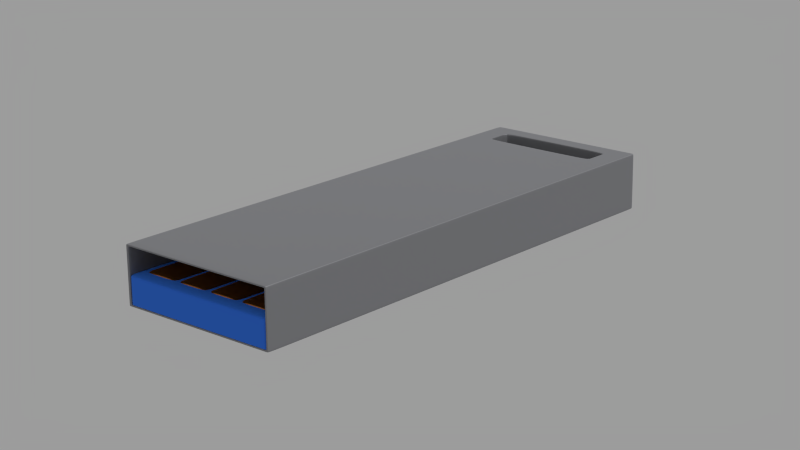 # Source: pendrak.blend  (saved by Blender 2.76.0; exported with 4.5.12 LTS)
import bpy
from mathutils import Matrix  # noqa: F401  (used for matrix-valued properties, if any)

bpy.ops.wm.read_factory_settings(use_empty=True)
scene = bpy.context.scene
scene.name = 'Scene'

# ---- collections
col_collection_1 = bpy.data.collections.new('Collection 1'); scene.collection.children.link(col_collection_1)

# ---- materials (node trees are filled in below, after node groups)
mat_rubber = bpy.data.materials.new('Rubber')
mat_rubber.alpha_threshold = 0.0
mat_rubber.roughness = 0.5
mat_copper = bpy.data.materials.new('Copper')
mat_copper.alpha_threshold = 0.0
mat_copper.roughness = 0.5
mat_metal = bpy.data.materials.new('Metal')
mat_metal.alpha_threshold = 0.0
mat_metal.roughness = 0.5
mat_metal.line_color = (0.0, 0.0, 0.0, 1.0)

# ---- material node trees
mat_rubber.use_nodes = True; mat_rubber.node_tree.nodes.clear()
_N = mat_rubber.node_tree.nodes; _L = mat_rubber.node_tree.links
n0 = _N.new('ShaderNodeOutputMaterial'); n0.name = 'Material Output'; n0.location = (300, 300)
n1 = _N.new('ShaderNodeBsdfDiffuse'); n1.name = 'Diffuse BSDF'; n1.location = (-35, 257)
n1.inputs[0].default_value = (0.05448, 0.2346, 0.9047, 1.0)
n1.inputs[1].default_value = 2.0
_L.new(n1.outputs[0], n0.inputs[0])
n0.is_active_output = True
mat_copper.use_nodes = True; mat_copper.node_tree.nodes.clear()
_N = mat_copper.node_tree.nodes; _L = mat_copper.node_tree.links
n0 = _N.new('ShaderNodeOutputMaterial'); n0.name = 'Material Output'; n0.location = (346, 300)
n1 = _N.new('ShaderNodeBsdfDiffuse'); n1.name = 'Diffuse BSDF'; n1.location = (-119, 236)
n1.inputs[0].default_value = (0.4793, 0.1714, 0.0331, 1.0)
n1.inputs[1].default_value = 0.1
n2 = _N.new('ShaderNodeBsdfAnisotropic'); n2.name = 'Glossy BSDF'; n2.location = (-121, 388)
n2.distribution = 'GGX'
n2.inputs[0].default_value = (0.4793, 0.1714, 0.0331, 1.0)
n2.inputs[1].default_value = 0.3162
n3 = _N.new('ShaderNodeMixShader'); n3.name = 'Mix Shader'; n3.location = (126, 329)
n4 = _N.new('ShaderNodeFresnel'); n4.name = 'Fresnel'; n4.location = (-119, 502)
n4.inputs[0].default_value = 1.45
_L.new(n1.outputs[0], n3.inputs[2])
_L.new(n3.outputs[0], n0.inputs[0])
_L.new(n2.outputs[0], n3.inputs[1])
_L.new(n4.outputs[0], n3.inputs[0])
n0.is_active_output = True
mat_metal.use_nodes = True; mat_metal.node_tree.nodes.clear()
_N = mat_metal.node_tree.nodes; _L = mat_metal.node_tree.links
n0 = _N.new('ShaderNodeBsdfAnisotropic'); n0.name = 'Glossy BSDF'; n0.location = (-58, 367)
n0.distribution = 'GGX'
n0.inputs[0].default_value = (0.3916, 0.3968, 0.4179, 1.0)
n0.inputs[1].default_value = 0.7071
n1 = _N.new('ShaderNodeMixShader'); n1.name = 'Mix Shader'; n1.location = (207, 325)
n2 = _N.new('ShaderNodeOutputMaterial'); n2.name = 'Material Output'; n2.location = (397, 316)
n3 = _N.new('ShaderNodeFresnel'); n3.name = 'Fresnel'; n3.location = (-49, 470)
n3.inputs[0].default_value = 1.45
n4 = _N.new('ShaderNodeBsdfDiffuse'); n4.name = 'Diffuse BSDF'; n4.location = (-59, 208)
n4.inputs[0].default_value = (0.3916, 0.3968, 0.4179, 1.0)
n4.inputs[1].default_value = 0.1
_L.new(n4.outputs[0], n1.inputs[2])
_L.new(n0.outputs[0], n1.inputs[1])
_L.new(n1.outputs[0], n2.inputs[0])
_L.new(n3.outputs[0], n1.inputs[0])
n2.is_active_output = True

# ---- world
world_world = bpy.data.worlds.new('World'); scene.world = world_world
world_world.use_nodes = True; world_world.node_tree.nodes.clear()
_N = world_world.node_tree.nodes; _L = world_world.node_tree.links
n0 = _N.new('ShaderNodeOutputWorld'); n0.name = 'World Output'; n0.location = (300, 300)
n1 = _N.new('ShaderNodeBackground'); n1.name = 'Background'; n1.location = (10, 300)
n1.inputs[0].default_value = (0.3343, 0.3343, 0.3343, 1.0)
_L.new(n1.outputs[0], n0.inputs[0])
n0.is_active_output = True
world_world.color = (0.05088, 0.05088, 0.05088)
world_world.use_sun_shadow = False
world_world.sun_shadow_jitter_overblur = 0.0
world_world.cycles.sampling_method = 'MANUAL'
world_world.cycles.sample_map_resolution = 256

# ---- cameras
cam_camera = bpy.data.cameras.new('Camera')
cam_camera.clip_end = 100.0
cam_camera.lens = 72.0
cam_camera.sensor_width = 32.0
cam_camera.sensor_height = 18.0
cam_camera.ortho_scale = 7.314
cam_camera.dof.focus_distance = 0.0

# ---- lights
light_lamp = bpy.data.lights.new('Lamp', 'POINT')
light_lamp.transmission_factor = 0.0
light_lamp.cutoff_distance = 30.0
light_lamp.energy = 1000.0
light_lamp.shadow_buffer_clip_start = 1.001
light_lamp.shadow_soft_size = 0.1
light_lamp.shadow_maximum_resolution = 0.006
light_lamp.use_absolute_resolution = True
light_lamp.cycles.use_multiple_importance_sampling = False

# ---- meshes
me_cube_002 = bpy.data.meshes.new('Cube.002')
me_cube_002.from_pydata([(-0.03689, -0.0381, -0.03521), (0.03689, -0.0381, -0.03521), (-0.03689, -0.01738, -0.03521), (0.03689, -0.01738, -0.03521), (-0.03689, -0.0381, 0.0008553), (0.03689, -0.0381, 0.0008553), (-0.03689, -0.01738, 0.0008553), (0.03689, -0.01738, 0.0008553), (0.03689, -0.0361, -0.03521), (-0.03689, -0.0361, -0.03521), (0.03689, -0.0361, 0.0008553), (-0.03689, -0.0361, 0.0008553), (-0.0246, -0.0381, -0.03521), (0.0246, -0.0381, -0.03521), (-0.0246, -0.01738, -0.03521), (0.0246, -0.01738, -0.03521), (-0.0246, -0.0381, 0.0008553), (0.0246, -0.0381, 0.0008553), (-0.03375, -0.01738, 0.0008553), (0.03375, -0.01738, 0.0008553), (0.03375, -0.0361, 0.0008553), (-0.03375, -0.0361, 0.0008553), (-0.01158, -0.0381, -0.03521), (-0.01302, -0.0381, -0.03521), (0.0007226, -0.0381, -0.03521), (-0.0007226, -0.0381, -0.03521), (0.01302, -0.0381, -0.03521), (0.01158, -0.0381, -0.03521), (-0.01302, -0.01738, -0.03521), (-0.01158, -0.01738, -0.03521), (-0.0007226, -0.01738, -0.03521), (0.0007226, -0.01738, -0.03521), (0.01158, -0.01738, -0.03521), (0.01302, -0.01738, -0.03521), (-0.01302, -0.0381, 0.0008553), (-0.01158, -0.0381, 0.0008553), (-0.0007226, -0.0381, 0.0008553), (0.0007226, -0.0381, 0.0008553), (0.01158, -0.0381, 0.0008553), (0.01302, -0.0381, 0.0008553), (-0.01787, -0.01738, 0.0008553), (-0.01588, -0.01738, 0.0008553), (-0.0009916, -0.01738, 0.0008553), (0.0009916, -0.01738, 0.0008553), (0.01588, -0.01738, 0.0008553), (0.01787, -0.01738, 0.0008553), (0.01787, -0.0361, 0.0008553), (0.01588, -0.0361, 0.0008553), (0.0009916, -0.0361, 0.0008553), (-0.0009916, -0.0361, 0.0008553), (-0.01588, -0.0361, 0.0008553), (-0.01787, -0.0361, 0.0008553), (-0.03375, -0.0361, 0.002832), (-0.03375, -0.01738, 0.002832), (0.03375, -0.0361, 0.002832), (0.03375, -0.01738, 0.002832), (-0.01588, -0.0361, 0.002832), (-0.01588, -0.01738, 0.002832), (-0.01787, -0.01738, 0.002832), (-0.01787, -0.0361, 0.002832), (0.0009916, -0.0361, 0.002832), (0.0009916, -0.01738, 0.002832), (-0.0009916, -0.01738, 0.002832), (-0.0009916, -0.0361, 0.002832), (0.01787, -0.0361, 0.002832), (0.01787, -0.01738, 0.002832), (0.01588, -0.01738, 0.002832), (0.01588, -0.0361, 0.002832), (0.03689, -0.0381, -0.03521), (-0.03689, -0.0381, -0.03521), (0.03689, -0.01738, -0.03521), (-0.03689, -0.01738, -0.03521), (-0.03689, -0.0361, -0.03521), (0.03689, -0.0361, -0.03521), (0.0246, -0.01738, -0.03521), (-0.0246, -0.01738, -0.03521), (-0.0246, -0.0381, -0.03521), (0.0246, -0.0381, -0.03521), (0.01158, -0.01738, -0.03521), (0.01302, -0.01738, -0.03521), (-0.0007226, -0.01738, -0.03521), (0.0007226, -0.01738, -0.03521), (-0.01302, -0.01738, -0.03521), (-0.01158, -0.01738, -0.03521), (-0.01158, -0.0381, -0.03521), (-0.01302, -0.0381, -0.03521), (0.0007226, -0.0381, -0.03521), (-0.0007226, -0.0381, -0.03521), (0.01302, -0.0381, -0.03521), (0.01158, -0.0381, -0.03521), (0.03689, -0.0381, -0.001003), (0.03689, -0.01738, -0.001003), (-0.03689, -0.0361, -0.001003), (0.03689, -0.0361, -0.001003), (0.03328, -0.01738, -0.001003), (-0.03328, -0.01738, -0.001003), (-0.0246, -0.0381, -0.001003), (0.0246, -0.0381, -0.001003), (0.01566, -0.01738, -0.001003), (-0.0009777, -0.01738, -0.001003), (-0.01762, -0.01738, -0.001003), (-0.01158, -0.0381, -0.001003), (0.0007226, -0.0381, -0.001003), (0.01302, -0.0381, -0.001003), (-0.03689, -0.0381, -0.001003), (-0.03689, -0.01738, -0.001003), (0.01762, -0.01738, -0.001003), (0.0009777, -0.01738, -0.001003), (-0.01566, -0.01738, -0.001003), (-0.01302, -0.0381, -0.001003), (-0.0007226, -0.0381, -0.001003), (0.01158, -0.0381, -0.001003), (0.03671, -0.0381, -0.03521), (0.03671, -0.01738, -0.03521), (0.03671, -0.0381, 0.0008553), (0.03671, -0.01738, 0.0008553), (0.03671, -0.0361, 0.0008553), (0.03671, -0.01738, -0.03521), (0.03671, -0.0381, -0.03521), (0.03671, -0.01738, -0.001003), (0.03671, -0.0381, -0.001003), (-0.03601, -0.0361, 0.0008553), (-0.03601, -0.0381, -0.03521), (-0.03601, -0.01738, -0.03521), (-0.03601, -0.0381, 0.0008553), (-0.03601, -0.01738, 0.0008553), (-0.03601, -0.0381, -0.03521), (-0.03601, -0.01738, -0.03521), (-0.03601, -0.0381, -0.001003), (-0.03601, -0.01738, -0.001003), (0.03689, -0.01738, -0.03521), (0.03689, -0.01738, 0.0008553), (-0.03689, -0.01738, -0.03521), (-0.03689, -0.01738, 0.0008553), (-0.03375, -0.01738, 0.0008553), (0.03375, -0.01738, 0.0008553), (-0.01588, -0.01738, 0.0008553), (-0.01787, -0.01738, 0.0008553), (0.0009916, -0.01738, 0.0008553), (-0.0009916, -0.01738, 0.0008553), (0.01787, -0.01738, 0.0008553), (0.01588, -0.01738, 0.0008553), (-0.03375, -0.01738, 0.002832), (0.03375, -0.01738, 0.002832), (-0.01588, -0.01738, 0.002832), (-0.01787, -0.01738, 0.002832), (0.0009916, -0.01738, 0.002832), (-0.0009916, -0.01738, 0.002832), (0.01787, -0.01738, 0.002832), (0.01588, -0.01738, 0.002832), (-0.03689, -0.01738, -0.03521), (0.03689, -0.01738, -0.03521), (-0.03689, -0.01738, -0.001003), (0.03689, -0.01738, -0.001003), (0.03671, -0.01738, 0.0008553), (-0.03601, -0.01738, 0.0008553), (-0.03689, -0.03561, -0.03521), (-0.03689, -0.03561, 0.0008553), (-0.01787, -0.03561, 0.0008553), (-0.0009916, -0.03561, 0.0008553), (0.01588, -0.03561, 0.0008553), (-0.01787, -0.03561, 0.002832), (-0.0009916, -0.03561, 0.002832), (0.01588, -0.03561, 0.002832), (0.03689, -0.03561, -0.03521), (0.03689, -0.03561, -0.001003), (0.03689, -0.03561, -0.03521), (0.03689, -0.03561, 0.0008553), (-0.03375, -0.03561, 0.0008553), (0.03375, -0.03561, 0.0008553), (-0.01588, -0.03561, 0.0008553), (0.0009916, -0.03561, 0.0008553), (0.01787, -0.03561, 0.0008553), (-0.03375, -0.03561, 0.002832), (0.03375, -0.03561, 0.002832), (-0.01588, -0.03561, 0.002832), (0.0009916, -0.03561, 0.002832), (0.01787, -0.03561, 0.002832), (-0.03689, -0.03561, -0.03521), (-0.03689, -0.03561, -0.001003), (0.03671, -0.03561, 0.0008553), (-0.03601, -0.03561, 0.0008553), (-0.03689, -0.03615, -0.03521), (-0.03689, -0.03615, 0.0008553), (0.03689, -0.03615, -0.03521), (0.03689, -0.03615, 0.0008553), (-0.03352, -0.03615, 0.0008553), (0.03352, -0.03615, 0.0008553), (-0.01577, -0.03615, 0.0008553), (-0.01774, -0.03615, 0.0008553), (0.0009848, -0.03615, 0.0008553), (-0.0009848, -0.03615, 0.0008553), (0.01774, -0.03615, 0.0008553), (0.01577, -0.03615, 0.0008553), (0.03689, -0.03615, -0.03521), (-0.03689, -0.03615, -0.03521), (0.03689, -0.03615, -0.001003), (-0.03689, -0.03615, -0.001003), (0.03671, -0.03615, 0.0008553), (-0.03601, -0.03615, 0.0008553)], [], [(120, 90, 5, 114), (154, 131, 7, 115), (153, 91, 7, 131), (197, 104, 4, 183), (129, 105, 6, 125), (179, 92, 11, 157), (196, 93, 10, 185), (198, 185, 10, 116), (199, 186, 21, 121), (190, 193, 47, 48), (186, 189, 51, 21), (192, 187, 20, 46), (50, 49, 63, 56), (119, 94, 19, 115), (188, 191, 49, 50), (94, 106, 45, 19), (98, 107, 43, 44), (99, 108, 41, 42), (155, 134, 18, 125), (137, 40, 58, 145), (19, 45, 65, 55), (170, 50, 56, 175), (128, 96, 16, 124), (102, 111, 38, 37), (96, 109, 34, 16), (103, 97, 17, 39), (100, 95, 18, 40), (188, 50, 51, 189), (190, 48, 49, 191), (192, 46, 47, 193), (98, 44, 45, 106), (99, 42, 43, 107), (100, 40, 41, 108), (136, 41, 40, 137), (138, 43, 42, 139), (140, 45, 44, 141), (101, 35, 34, 109), (102, 37, 36, 110), (103, 39, 38, 111), (101, 110, 36, 35), (142, 145, 58, 53), (144, 147, 62, 57), (146, 149, 66, 61), (148, 143, 55, 65), (168, 21, 52, 173), (40, 18, 53, 58), (171, 48, 60, 176), (21, 51, 59, 52), (135, 19, 55, 143), (139, 42, 62, 147), (48, 47, 67, 60), (42, 41, 57, 62), (172, 46, 64, 177), (46, 20, 54, 64), (141, 44, 66, 149), (44, 43, 61, 66), (22, 25, 87, 84), (26, 88, 89, 27), (24, 86, 87, 25), (22, 84, 85, 23), (28, 82, 83, 29), (30, 80, 81, 31), (32, 78, 79, 33), (28, 14, 75, 82), (26, 13, 77, 88), (12, 23, 85, 76), (24, 27, 89, 86), (122, 12, 76, 126), (30, 29, 83, 80), (32, 31, 81, 78), (15, 33, 79, 74), (113, 15, 74, 117), (184, 8, 73, 194), (156, 9, 72, 178), (123, 2, 71, 127), (182, 0, 69, 195), (130, 3, 70, 151), (112, 1, 68, 118), (84, 87, 110, 101), (88, 103, 111, 89), (86, 102, 110, 87), (84, 101, 109, 85), (82, 100, 108, 83), (80, 99, 107, 81), (78, 98, 106, 79), (82, 75, 95, 100), (88, 77, 97, 103), (76, 85, 109, 96), (86, 89, 111, 102), (126, 76, 96, 128), (80, 83, 108, 99), (78, 81, 107, 98), (74, 79, 106, 94), (117, 74, 94, 119), (194, 73, 93, 196), (178, 72, 92, 179), (127, 71, 105, 129), (195, 69, 104, 197), (151, 70, 91, 153), (118, 68, 90, 120), (77, 118, 120, 97), (70, 117, 119, 91), (13, 112, 118, 77), (3, 113, 117, 70), (91, 119, 115, 7), (187, 198, 116, 20), (135, 154, 115, 19), (97, 120, 114, 17), (75, 127, 129, 95), (69, 126, 128, 104), (14, 123, 127, 75), (0, 122, 126, 69), (104, 128, 124, 4), (133, 155, 125, 6), (183, 199, 121, 11), (95, 129, 125, 18), (157, 181, 155, 133), (169, 180, 154, 135), (164, 151, 153, 165), (71, 150, 152, 105), (166, 130, 151, 164), (2, 132, 150, 71), (160, 141, 149, 163), (45, 140, 148, 65), (159, 139, 147, 162), (169, 135, 143, 174), (43, 138, 146, 61), (18, 134, 142, 53), (177, 174, 143, 148), (176, 163, 149, 146), (175, 162, 147, 144), (173, 161, 145, 142), (172, 140, 141, 160), (171, 138, 139, 159), (170, 136, 137, 158), (41, 136, 144, 57), (158, 137, 145, 161), (181, 168, 134, 155), (105, 152, 133, 6), (165, 153, 131, 167), (180, 167, 131, 154), (116, 10, 167, 180), (93, 165, 167, 10), (121, 21, 168, 181), (51, 158, 161, 59), (50, 170, 158, 51), (48, 171, 159, 49), (46, 172, 160, 47), (52, 59, 161, 173), (56, 63, 162, 175), (60, 67, 163, 176), (64, 54, 174, 177), (20, 169, 174, 54), (49, 159, 162, 63), (47, 160, 163, 67), (8, 166, 164, 73), (73, 164, 165, 93), (20, 116, 180, 169), (11, 121, 181, 157), (150, 178, 179, 152), (132, 156, 178, 150), (140, 172, 177, 148), (138, 171, 176, 146), (134, 168, 173, 142), (136, 170, 175, 144), (152, 179, 157, 133), (4, 124, 199, 183), (17, 114, 198, 187), (72, 195, 197, 92), (68, 194, 196, 90), (9, 182, 195, 72), (1, 184, 194, 68), (39, 192, 193, 38), (37, 190, 191, 36), (35, 188, 189, 34), (35, 36, 191, 188), (39, 17, 187, 192), (16, 34, 189, 186), (37, 38, 193, 190), (124, 16, 186, 199), (114, 5, 185, 198), (90, 196, 185, 5), (92, 197, 183, 11)])
me_cube_002.polygons.foreach_set('use_smooth', [True] * 183)
me_cube_002.polygons.foreach_set('material_index', [0, 0, 0, 0, 0, 0, 0, 0, 0, 0, 0, 0, 1, 0, 0, 0, 0, 0, 0, 0, 0, 1, 0, 0, 0, 0, 0, 0, 0, 0, 0, 0, 0, 0, 0, 0, 0, 0, 0, 0, 0, 0, 0, 0, 1, 0, 1, 1, 0, 0, 1, 0, 1, 1, 0, 0, 0, 0, 0, 0, 0, 0, 0, 0, 0, 0, 0, 0, 0, 0, 0, 0, 0, 0, 0, 0, 0, 0, 0, 0, 0, 0, 0, 0, 0, 0, 0, 0, 0, 0, 0, 0, 0, 0, 0, 0, 0, 0, 0, 0, 0, 0, 0, 0, 0, 0, 0, 0, 0, 0, 0, 0, 0, 0, 0, 0, 0, 0, 0, 0, 0, 0, 1, 0, 1, 1, 0, 0, 1, 1, 1, 1, 0, 0, 0, 0, 1, 0, 0, 0, 0, 0, 0, 0, 1, 0, 0, 0, 1, 1, 1, 1, 1, 1, 1, 0, 0, 0, 0, 0, 0, 1, 1, 1, 1, 0, 0, 0, 0, 0, 0, 0, 0, 0, 0, 0, 0, 0, 0, 0, 0, 0, 0])
me_cube_002.materials.append(mat_rubber)
me_cube_002.materials.append(mat_copper)
me_cube_002.use_remesh_preserve_volume = False
me_cube_002.use_remesh_preserve_attributes = False
me_cube_002.use_mirror_vertex_groups = False
me_cube_002.update()
me_cube_001 = bpy.data.meshes.new('Cube.001')
me_cube_001.from_pydata([(-0.03689, -0.0381, -0.03521), (-0.03689, -0.0381, 0.03521), (-0.0381, 0.0381, -0.0381), (-0.0381, 0.0381, 0.0381), (0.03689, -0.0381, -0.03521), (0.03689, -0.0381, 0.03521), (0.0381, 0.0381, -0.0381), (0.0381, 0.0381, 0.0381), (-0.0381, -0.0381, -0.0381), (-0.0381, -0.0381, 0.0381), (0.0381, -0.0381, 0.0381), (0.0381, -0.0381, -0.0381), (-0.03689, -0.01738, -0.03521), (-0.03689, -0.01738, 0.03521), (0.03689, -0.01738, 0.03521), (0.03689, -0.01738, -0.03521), (-0.0381, 0.03547, 0.0381), (-0.0381, 0.03547, -0.0381), (0.0381, 0.03547, 0.0381), (0.0381, 0.03547, -0.0381), (-0.0381, 0.03116, -0.0381), (0.0381, 0.03116, 0.0381), (-0.0381, 0.03116, 0.0381), (0.0381, 0.03116, -0.0381), (-0.02763, 0.0381, 0.0381), (0.02763, 0.0381, 0.0381), (0.02763, 0.0381, -0.0381), (-0.02763, 0.0381, -0.0381), (0.02763, -0.0381, 0.0381), (-0.02763, -0.0381, 0.0381), (-0.02763, -0.0381, -0.0381), (0.02763, -0.0381, -0.0381), (0.02675, -0.0381, 0.03521), (-0.02675, -0.0381, 0.03521), (-0.02675, -0.0381, -0.03521), (0.02675, -0.0381, -0.03521), (0.02675, -0.01738, 0.03521), (-0.02675, -0.01738, 0.03521), (-0.02675, -0.01738, -0.03521), (0.02675, -0.01738, -0.03521), (0.02763, 0.03547, 0.0381), (-0.02763, 0.03547, 0.0381), (-0.02763, 0.03547, -0.0381), (0.02763, 0.03547, -0.0381), (-0.02763, 0.03116, -0.0381), (0.02763, 0.03116, -0.0381), (0.02763, 0.03116, 0.0381), (-0.02763, 0.03116, 0.0381), (0.03689, -0.03782, -0.03521), (-0.03689, -0.03782, -0.03521), (0.03689, -0.03782, 0.03521), (-0.03689, -0.03782, 0.03521), (0.02675, -0.03782, -0.03521), (-0.02675, -0.03782, -0.03521), (0.02675, -0.03782, 0.03521), (-0.02675, -0.03782, 0.03521), (-0.0381, -0.0381, -0.0381), (0.0381, -0.0381, 0.0381), (-0.0381, -0.0381, 0.0381), (0.0381, -0.0381, -0.0381), (0.02763, -0.0381, 0.0381), (-0.02763, -0.0381, 0.0381), (-0.02763, -0.0381, -0.0381), (0.02763, -0.0381, -0.0381), (-0.0381, -0.0381, -0.03588), (-0.0381, -0.0381, 0.03588), (-0.0381, 0.0381, 0.03588), (-0.0381, 0.0381, -0.03588), (0.0381, 0.0381, 0.03588), (0.0381, 0.0381, -0.03588), (0.0381, -0.0381, 0.03588), (0.0381, -0.0381, -0.03588), (-0.03689, -0.0381, -0.03316), (-0.03689, -0.0381, 0.03316), (0.03689, -0.0381, 0.03316), (0.03689, -0.0381, -0.03316), (-0.03689, -0.01738, -0.03316), (-0.03689, -0.01738, 0.03316), (0.03689, -0.01738, 0.03316), (0.03689, -0.01738, -0.03316), (0.0381, 0.03547, 0.03588), (0.0381, 0.03547, -0.03588), (-0.0381, 0.03547, 0.03588), (-0.0381, 0.03547, -0.03588), (-0.0381, 0.03116, 0.03588), (-0.0381, 0.03116, -0.03588), (0.0381, 0.03116, 0.03588), (0.0381, 0.03116, -0.03588), (0.02675, -0.01738, 0.03316), (0.02675, -0.01738, -0.03316), (-0.02675, -0.01738, 0.03316), (-0.02675, -0.01738, -0.03316), (-0.02763, 0.0381, 0.03588), (-0.02763, 0.0381, -0.03588), (0.02763, 0.0381, 0.03588), (0.02763, 0.0381, -0.03588), (-0.03689, -0.03782, -0.03316), (-0.03689, -0.03782, 0.03316), (0.03689, -0.03782, 0.03316), (0.03689, -0.03782, -0.03316), (-0.0381, -0.0381, 0.03588), (-0.0381, -0.0381, -0.03588), (0.0381, -0.0381, 0.03588), (0.0381, -0.0381, -0.03588), (0.03689, -0.0177, -0.03521), (0.03689, -0.0177, 0.03521), (-0.03689, -0.0177, 0.03521), (0.02675, -0.0177, 0.03521), (-0.02675, -0.0177, 0.03521), (-0.03689, -0.0177, -0.03521), (0.02675, -0.0177, -0.03521), (-0.02675, -0.0177, -0.03521), (-0.03689, -0.0177, 0.03316), (-0.03689, -0.0177, -0.03316), (0.03689, -0.0177, -0.03316), (0.03689, -0.0177, 0.03316), (-0.03634, 0.0381, -0.0381), (-0.03743, -0.0381, 0.0381), (-0.03624, -0.0381, 0.03521), (-0.03624, -0.01738, 0.03521), (-0.03743, 0.03547, 0.0381), (-0.03743, 0.03116, 0.0381), (-0.03634, 0.0381, 0.0381), (-0.03743, -0.0381, -0.0381), (-0.03624, -0.0381, -0.03521), (-0.03624, -0.01738, -0.03521), (-0.03743, 0.03547, -0.0381), (-0.03743, 0.03116, -0.0381), (-0.03624, -0.03782, -0.03521), (-0.03624, -0.03782, 0.03521), (-0.03743, -0.0381, -0.0381), (-0.03743, -0.0381, 0.0381), (-0.03634, 0.0381, 0.03588), (-0.03634, 0.0381, -0.03588), (-0.03624, -0.01738, 0.03316), (-0.03624, -0.01738, -0.03316), (-0.03624, -0.0177, -0.03521), (-0.03624, -0.0177, 0.03521), (0.03636, 0.0381, 0.0381), (0.03745, -0.0381, -0.0381), (0.03626, -0.0381, -0.03521), (0.03626, -0.01738, -0.03521), (0.03745, 0.03547, -0.0381), (0.03745, 0.03116, -0.0381), (0.03636, 0.0381, -0.0381), (0.03745, -0.0381, 0.0381), (0.03626, -0.0381, 0.03521), (0.03626, -0.01738, 0.03521), (0.03745, 0.03547, 0.0381), (0.03745, 0.03116, 0.0381), (0.03626, -0.03782, 0.03521), (0.03626, -0.03782, -0.03521), (0.03745, -0.0381, 0.0381), (0.03745, -0.0381, -0.0381), (0.03626, -0.01738, 0.03316), (0.03626, -0.01738, -0.03316), (0.03636, 0.0381, 0.03588), (0.03636, 0.0381, -0.03588), (0.03626, -0.0177, 0.03521), (0.03626, -0.0177, -0.03521), (-0.0381, 0.03745, 0.0381), (0.0381, 0.03745, -0.0381), (-0.0381, 0.03745, -0.0381), (0.0381, 0.03745, 0.0381), (0.02763, 0.03774, 0.0381), (-0.02763, 0.03774, 0.0381), (-0.02763, 0.03774, -0.0381), (0.02763, 0.03774, -0.0381), (0.0381, 0.03745, 0.03588), (0.0381, 0.03745, -0.03588), (-0.0381, 0.03745, 0.03588), (-0.0381, 0.03745, -0.03588), (-0.03743, 0.03774, -0.0381), (-0.03743, 0.03774, 0.0381), (0.03745, 0.03774, 0.0381), (0.03745, 0.03774, -0.0381), (-0.0381, 0.03573, -0.0381), (0.0381, 0.03573, 0.0381), (0.02763, 0.03573, 0.0381), (-0.02763, 0.03573, 0.0381), (-0.02763, 0.03573, -0.0381), (0.02763, 0.03573, -0.0381), (-0.0381, 0.03573, 0.03588), (-0.0381, 0.03573, -0.03588), (-0.03743, 0.03573, -0.0381), (-0.03743, 0.03573, 0.0381), (0.03745, 0.03573, 0.0381), (0.03745, 0.03573, -0.0381), (-0.0381, 0.03573, 0.0381), (0.0381, 0.03573, -0.0381), (0.0381, 0.03573, 0.03588), (0.0381, 0.03573, -0.03588), (-0.0381, 0.03086, 0.0381), (0.0381, 0.03086, -0.0381), (-0.0381, 0.03086, -0.0381), (0.0381, 0.03086, 0.0381), (0.02763, 0.03086, 0.0381), (-0.02763, 0.03086, 0.0381), (-0.02763, 0.03086, -0.0381), (0.02763, 0.03086, -0.0381), (0.0381, 0.03086, 0.03588), (0.0381, 0.03086, -0.03588), (-0.0381, 0.03086, 0.03588), (-0.0381, 0.03086, -0.03588), (-0.03743, 0.03086, -0.0381), (-0.03743, 0.03086, 0.0381), (0.03745, 0.03086, 0.0381), (0.03745, 0.03086, -0.0381), (0.02828, 0.0381, -0.0381), (0.02828, -0.0381, 0.0381), (0.02738, -0.0381, 0.03521), (0.02738, -0.01738, 0.03521), (0.02828, 0.03547, 0.0381), (0.02828, 0.03116, 0.0381), (0.02738, -0.03782, -0.03521), (0.02828, -0.0381, 0.0381), (0.02828, 0.0381, 0.03588), (0.02828, 0.0381, -0.03588), (0.02738, -0.0177, -0.03521), (0.02828, 0.0381, 0.0381), (0.02828, -0.0381, -0.0381), (0.02738, -0.0381, -0.03521), (0.02738, -0.01738, -0.03521), (0.02828, 0.03547, -0.0381), (0.02828, 0.03116, -0.0381), (0.02738, -0.03782, 0.03521), (0.02828, -0.0381, -0.0381), (0.02738, -0.01738, 0.03316), (0.02738, -0.01738, -0.03316), (0.02738, -0.0177, 0.03521), (0.02828, 0.03774, -0.0381), (0.02828, 0.03774, 0.0381), (0.02828, 0.03573, 0.0381), (0.02828, 0.03573, -0.0381), (0.02828, 0.03086, -0.0381), (0.02828, 0.03086, 0.0381), (-0.02802, 0.0381, 0.0381), (-0.02802, -0.0381, -0.0381), (-0.02713, -0.0381, -0.03521), (-0.02713, -0.01738, -0.03521), (-0.02802, 0.03547, -0.0381), (-0.02802, 0.03116, -0.0381), (-0.02713, -0.03782, 0.03521), (-0.02802, -0.0381, -0.0381), (-0.02713, -0.01738, 0.03316), (-0.02713, -0.01738, -0.03316), (-0.02713, -0.0177, 0.03521), (-0.02802, 0.0381, -0.0381), (-0.02802, -0.0381, 0.0381), (-0.02713, -0.0381, 0.03521), (-0.02713, -0.01738, 0.03521), (-0.02802, 0.03547, 0.0381), (-0.02802, 0.03116, 0.0381), (-0.02713, -0.03782, -0.03521), (-0.02802, -0.0381, 0.0381), (-0.02802, 0.0381, 0.03588), (-0.02802, 0.0381, -0.03588), (-0.02713, -0.0177, -0.03521), (-0.02802, 0.03774, 0.0381), (-0.02802, 0.03774, -0.0381), (-0.02802, 0.03573, -0.0381), (-0.02802, 0.03573, 0.0381), (-0.02802, 0.03086, 0.0381), (-0.02802, 0.03086, -0.0381), (-0.0381, 0.03156, 0.0381), (-0.0381, 0.03507, 0.0381), (-0.0381, 0.03507, -0.0381), (-0.0381, 0.03156, -0.0381), (-0.02763, 0.03507, -0.0381), (-0.02763, 0.03156, -0.0381), (-0.02763, 0.03507, 0.0381), (-0.02763, 0.03156, 0.0381), (-0.0381, 0.03507, 0.03588), (-0.0381, 0.03156, 0.03588), (-0.0381, 0.03507, -0.03588), (-0.0381, 0.03156, -0.03588), (-0.03743, 0.03507, -0.0381), (-0.03743, 0.03156, -0.0381), (-0.03743, 0.03507, 0.0381), (-0.03743, 0.03156, 0.0381), (-0.02802, 0.03507, 0.0381), (-0.02802, 0.03156, 0.0381), (-0.02802, 0.03507, -0.0381), (-0.02802, 0.03156, -0.0381), (0.0381, 0.03151, -0.0381), (0.0381, 0.03512, -0.0381), (0.0381, 0.03512, 0.0381), (0.0381, 0.03151, 0.0381), (0.02763, 0.03512, -0.0381), (0.02763, 0.03151, -0.0381), (0.02763, 0.03512, 0.0381), (0.02763, 0.03151, 0.0381), (0.0381, 0.03151, 0.03588), (0.0381, 0.03512, 0.03588), (0.0381, 0.03151, -0.03588), (0.0381, 0.03512, -0.03588), (0.03745, 0.03512, 0.0381), (0.03745, 0.03151, 0.0381), (0.03745, 0.03512, -0.0381), (0.03745, 0.03151, -0.0381), (0.02828, 0.03512, -0.0381), (0.02828, 0.03151, -0.0381), (0.02828, 0.03512, 0.0381), (0.02828, 0.03151, 0.0381), (-0.02763, 0.03116, -0.03722), (-0.02763, 0.03116, 0.03722), (0.02763, 0.03116, -0.03722), (0.02763, 0.03116, 0.03722), (0.02763, 0.03547, 0.03722), (0.02763, 0.03547, -0.03722), (-0.02763, 0.03547, 0.03722), (-0.02763, 0.03547, -0.03722), (-0.02763, 0.03156, -0.03722), (-0.02763, 0.03156, 0.03722), (-0.02763, 0.03507, -0.03722), (-0.02763, 0.03507, 0.03722), (0.02763, 0.03151, 0.03722), (0.02763, 0.03151, -0.03722), (0.02763, 0.03512, 0.03722), (0.02763, 0.03512, -0.03722)], [], [(171, 67, 2, 162), (157, 69, 6, 144), (103, 71, 11, 59), (175, 144, 6, 161), (173, 122, 3, 160), (73, 1, 9, 65), (75, 4, 11, 71), (146, 5, 10, 145), (124, 0, 8, 123), (135, 76, 12, 125), (115, 105, 14, 78), (137, 106, 13, 119), (113, 109, 12, 76), (136, 125, 12, 109), (278, 120, 16, 265), (298, 142, 19, 285), (191, 81, 19, 189), (274, 83, 17, 266), (203, 85, 20, 194), (207, 143, 23, 193), (205, 121, 22, 192), (294, 87, 23, 284), (235, 213, 46, 196), (196, 46, 47, 197), (263, 241, 44, 198), (198, 44, 45, 199), (282, 240, 42, 268), (309, 311, 42, 43), (302, 212, 40, 290), (305, 47, 46, 307), (218, 222, 39, 110), (110, 39, 38, 111), (229, 107, 36, 211), (107, 108, 37, 36), (228, 89, 39, 222), (89, 91, 38, 39), (221, 35, 31, 220), (35, 34, 30, 31), (249, 33, 29, 248), (33, 32, 28, 29), (231, 219, 25, 164), (164, 25, 24, 165), (259, 247, 27, 166), (166, 27, 26, 167), (256, 93, 27, 247), (93, 95, 26, 27), (318, 290, 40, 308), (315, 310, 41, 270), (32, 33, 55, 54), (210, 32, 54, 225), (35, 52, 53, 34), (221, 214, 52, 35), (124, 128, 49, 0), (72, 0, 49, 96), (118, 1, 51, 129), (74, 5, 50, 98), (30, 62, 63, 31), (237, 243, 62, 30), (28, 60, 61, 29), (209, 215, 60, 28), (117, 131, 58, 9), (139, 153, 59, 11), (64, 101, 56, 8), (201, 103, 59, 193), (195, 57, 102, 200), (200, 102, 103, 201), (9, 58, 100, 65), (65, 100, 101, 64), (4, 75, 99, 48), (75, 74, 98, 99), (1, 73, 97, 51), (73, 72, 96, 97), (24, 25, 94, 92), (92, 94, 95, 93), (236, 24, 92, 255), (255, 92, 93, 256), (36, 37, 90, 88), (88, 90, 91, 89), (211, 36, 88, 227), (227, 88, 89, 228), (287, 21, 86, 292), (292, 86, 87, 294), (192, 22, 84, 202), (202, 84, 85, 203), (265, 16, 82, 272), (272, 82, 83, 274), (177, 18, 80, 190), (190, 80, 81, 191), (106, 112, 77, 13), (112, 113, 76, 77), (104, 114, 79, 15), (114, 115, 78, 79), (119, 13, 77, 134), (134, 77, 76, 135), (5, 74, 70, 10), (74, 75, 71, 70), (0, 72, 64, 8), (72, 73, 65, 64), (57, 10, 70, 102), (102, 70, 71, 103), (138, 7, 68, 156), (156, 68, 69, 157), (160, 3, 66, 170), (170, 66, 67, 171), (99, 98, 115, 114), (48, 99, 114, 104), (97, 96, 113, 112), (51, 97, 112, 106), (54, 55, 108, 107), (225, 54, 107, 229), (52, 110, 111, 53), (214, 218, 110, 52), (128, 136, 109, 49), (96, 49, 109, 113), (129, 51, 106, 137), (98, 50, 105, 115), (242, 129, 137, 246), (253, 257, 136, 128), (244, 134, 135, 245), (250, 119, 134, 244), (66, 132, 133, 67), (3, 122, 132, 66), (248, 254, 131, 117), (8, 56, 130, 123), (249, 118, 129, 242), (238, 253, 128, 124), (67, 133, 116, 2), (162, 2, 116, 172), (1, 118, 117, 9), (266, 17, 126, 276), (194, 20, 127, 204), (262, 252, 121, 205), (280, 251, 120, 278), (257, 239, 125, 136), (246, 137, 119, 250), (245, 135, 125, 239), (238, 124, 123, 237), (258, 236, 122, 173), (48, 104, 159, 151), (50, 150, 158, 105), (216, 156, 157, 217), (219, 138, 156, 216), (78, 154, 155, 79), (14, 147, 154, 78), (220, 226, 153, 139), (10, 57, 152, 145), (4, 48, 151, 140), (5, 146, 150, 50), (163, 7, 138, 174), (4, 140, 139, 11), (79, 155, 141, 15), (105, 158, 147, 14), (104, 15, 141, 159), (286, 18, 148, 296), (195, 21, 149, 206), (234, 224, 143, 207), (300, 223, 142, 298), (210, 146, 145, 209), (230, 208, 144, 175), (217, 157, 144, 208), (233, 230, 175, 187), (177, 163, 174, 186), (261, 258, 173, 185), (176, 162, 172, 184), (182, 170, 171, 183), (188, 160, 170, 182), (68, 168, 169, 69), (7, 163, 168, 68), (180, 166, 167, 181), (260, 259, 166, 180), (178, 164, 165, 179), (232, 231, 164, 178), (69, 169, 161, 6), (185, 173, 160, 188), (187, 175, 161, 189), (183, 171, 162, 176), (83, 183, 176, 17), (142, 187, 189, 19), (120, 185, 188, 16), (212, 232, 178, 40), (40, 178, 179, 41), (240, 260, 180, 42), (42, 180, 181, 43), (16, 188, 182, 82), (82, 182, 183, 83), (17, 176, 184, 126), (251, 261, 185, 120), (18, 177, 186, 148), (223, 233, 187, 142), (168, 190, 191, 169), (163, 177, 190, 168), (169, 191, 189, 161), (226, 234, 207, 153), (57, 195, 206, 152), (254, 262, 205, 131), (56, 194, 204, 130), (100, 202, 203, 101), (58, 192, 202, 100), (86, 200, 201, 87), (21, 195, 200, 86), (87, 201, 193, 23), (62, 198, 199, 63), (243, 263, 198, 62), (60, 196, 197, 61), (215, 235, 196, 60), (131, 205, 192, 58), (153, 207, 193, 59), (101, 203, 194, 56), (152, 206, 235, 215), (63, 199, 234, 226), (43, 181, 233, 223), (148, 186, 232, 212), (186, 174, 231, 232), (181, 167, 230, 233), (95, 217, 208, 26), (167, 26, 208, 230), (32, 210, 209, 28), (288, 43, 223, 300), (199, 45, 224, 234), (31, 63, 226, 220), (25, 219, 216, 94), (94, 216, 217, 95), (151, 159, 218, 214), (150, 225, 229, 158), (154, 227, 228, 155), (147, 211, 227, 154), (145, 152, 215, 209), (140, 151, 214, 221), (146, 210, 225, 150), (174, 138, 219, 231), (140, 221, 220, 139), (155, 228, 222, 141), (158, 229, 211, 147), (159, 141, 222, 218), (296, 148, 212, 302), (206, 149, 213, 235), (130, 204, 263, 243), (61, 197, 262, 254), (41, 179, 261, 251), (126, 184, 260, 240), (184, 172, 259, 260), (179, 165, 258, 261), (165, 24, 236, 258), (34, 238, 237, 30), (91, 245, 239, 38), (108, 246, 250, 37), (111, 38, 239, 257), (270, 41, 251, 280), (197, 47, 252, 262), (34, 53, 253, 238), (33, 249, 242, 55), (29, 61, 254, 248), (37, 250, 244, 90), (90, 244, 245, 91), (53, 111, 257, 253), (55, 242, 246, 108), (132, 255, 256, 133), (122, 236, 255, 132), (123, 130, 243, 237), (133, 256, 247, 116), (172, 116, 247, 259), (118, 249, 248, 117), (276, 126, 240, 282), (204, 127, 241, 263), (127, 277, 283, 241), (277, 276, 282, 283), (47, 271, 281, 252), (271, 270, 280, 281), (252, 281, 279, 121), (281, 280, 278, 279), (20, 267, 277, 127), (267, 266, 276, 277), (84, 273, 275, 85), (273, 272, 274, 275), (22, 264, 273, 84), (264, 265, 272, 273), (305, 313, 271, 47), (313, 315, 270, 271), (241, 283, 269, 44), (283, 282, 268, 269), (85, 275, 267, 20), (275, 274, 266, 267), (121, 279, 264, 22), (279, 278, 265, 264), (149, 297, 303, 213), (297, 296, 302, 303), (45, 289, 301, 224), (289, 288, 300, 301), (224, 301, 299, 143), (301, 300, 298, 299), (21, 287, 297, 149), (287, 286, 296, 297), (80, 293, 295, 81), (293, 292, 294, 295), (18, 286, 293, 80), (286, 287, 292, 293), (307, 46, 291, 316), (316, 291, 290, 318), (213, 303, 291, 46), (303, 302, 290, 291), (81, 295, 285, 19), (295, 294, 284, 285), (143, 299, 284, 23), (299, 298, 285, 284), (289, 317, 319, 288), (317, 316, 318, 319), (45, 306, 317, 289), (306, 307, 316, 317), (269, 268, 314, 312), (312, 314, 315, 313), (44, 269, 312, 304), (304, 312, 313, 305), (268, 42, 311, 314), (314, 311, 310, 315), (288, 319, 309, 43), (319, 318, 308, 309), (44, 304, 306, 45), (304, 305, 307, 306), (40, 41, 310, 308), (308, 310, 311, 309)])
me_cube_001.polygons.foreach_set('use_smooth', [True] * 320)
me_cube_001.materials.append(mat_metal)
me_cube_001.use_remesh_preserve_volume = False
me_cube_001.use_remesh_preserve_attributes = False
me_cube_001.use_mirror_vertex_groups = False
me_cube_001.update()

# ---- objects
ob_connector = bpy.data.objects.new('Connector', me_cube_002)
ob_body = bpy.data.objects.new('Body', me_cube_001)
ob_lamp = bpy.data.objects.new('Lamp', light_lamp)
ob_camera = bpy.data.objects.new('Camera', cam_camera)

# ---- transforms, parenting, visibility, modifiers, constraints
ob_connector.location = (0.0, 0.0, 0.0)
ob_connector.scale = (0.1667, 0.5, 0.05556)
ob_connector.lineart.crease_threshold = 0.0
_m = ob_connector.modifiers.new('Subsurf', 'SUBSURF')
_m.uv_smooth = 'PRESERVE_CORNERS'
_m.quality = 2
_m.levels = 2
_m.show_only_control_edges = False
ob_body.location = (0.0, 0.0, 0.0)
ob_body.scale = (0.1667, 0.5, 0.05556)
ob_body.lineart.crease_threshold = 0.0
_m = ob_body.modifiers.new('Subsurf', 'SUBSURF')
_m.uv_smooth = 'PRESERVE_CORNERS'
_m.quality = 2
_m.levels = 2
_m.show_only_control_edges = False
ob_lamp.location = (4.076, 1.005, 5.904)
ob_lamp.rotation_euler = (0.6503, 0.05522, 1.866)
ob_lamp.lock_rotations_4d = False
ob_lamp.empty_display_type = 'ARROWS'
ob_lamp.color = (0.0, 0.0, 0.0, 0.0)
ob_lamp.lineart.crease_threshold = 0.0
ob_camera.location = (0.07903, -0.08846, 0.03767)
ob_camera.rotation_euler = (1.263, 0.01146, 0.7255)
ob_camera.lock_rotations_4d = False
ob_camera.empty_display_type = 'ARROWS'
ob_camera.color = (0.0, 0.0, 0.0, 0.0)
ob_camera.hide_viewport = True
ob_camera.display_type = 'WIRE'
ob_camera.lineart.crease_threshold = 0.0

# ---- collection membership
col_collection_1.objects.link(ob_connector)
col_collection_1.objects.link(ob_body)
col_collection_1.objects.link(ob_lamp)
col_collection_1.objects.link(ob_camera)

# ---- scene / render settings (as saved in the file)
scene.camera = ob_camera
scene.frame_start = 1; scene.frame_end = 1; scene.frame_set(1)
scene.render.engine = 'CYCLES'
scene.render.image_settings.compression = 0
scene.render.dither_intensity = 0.0
scene.render.film_transparent = True
scene.cycles.use_denoising = False
scene.cycles.samples = 256
scene.cycles.sampling_pattern = 'TABULATED_SOBOL'
scene.cycles.light_sampling_threshold = 0.0
scene.cycles.use_adaptive_sampling = False
scene.cycles.use_light_tree = False
scene.cycles.blur_glossy = 0.0
scene.cycles.pixel_filter_type = 'GAUSSIAN'
scene.cycles.sample_clamp_indirect = 0.0
scene.view_settings.view_transform = 'Standard'
bpy.context.view_layer.update()
